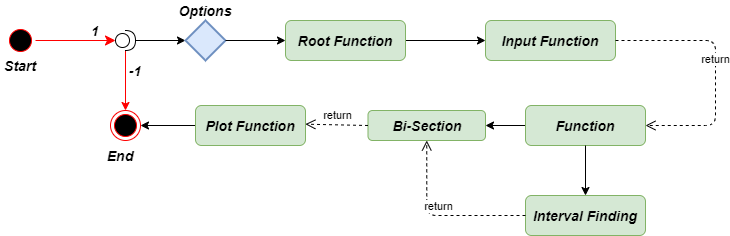

The diagram above was exported from draw.io. Its source (the exported page's mxGraphModel, read from the mxfile embedded in the PNG):
<mxGraphModel dx="868" dy="482" grid="1" gridSize="10" guides="1" tooltips="1" connect="1" arrows="1" fold="1" page="1" pageScale="1" pageWidth="850" pageHeight="1100" math="0" shadow="0">
  <root>
    <mxCell id="0" />
    <mxCell id="1" parent="0" />
    <mxCell id="vnpI6_gUG00gilIjuY3O-33" style="edgeStyle=orthogonalEdgeStyle;rounded=1;orthogonalLoop=1;jettySize=auto;html=1;entryX=0.5;entryY=0;entryDx=0;entryDy=0;startArrow=none;startFill=0;endArrow=classic;endFill=1;strokeColor=#FF0000;" parent="1" source="vnpI6_gUG00gilIjuY3O-3" target="vnpI6_gUG00gilIjuY3O-31" edge="1">
      <mxGeometry relative="1" as="geometry" />
    </mxCell>
    <mxCell id="vnpI6_gUG00gilIjuY3O-3" value="" style="shape=providedRequiredInterface;html=1;verticalLabelPosition=bottom;" parent="1" vertex="1">
      <mxGeometry x="180" y="225" width="20" height="20" as="geometry" />
    </mxCell>
    <mxCell id="vnpI6_gUG00gilIjuY3O-4" value="" style="ellipse;html=1;shape=startState;fillColor=#000000;strokeColor=#ff0000;" parent="1" vertex="1">
      <mxGeometry x="70" y="220" width="30" height="30" as="geometry" />
    </mxCell>
    <mxCell id="vnpI6_gUG00gilIjuY3O-5" value="" style="edgeStyle=orthogonalEdgeStyle;html=1;verticalAlign=bottom;endArrow=classic;endSize=8;strokeColor=#ff0000;entryX=0;entryY=0.5;entryDx=0;entryDy=0;entryPerimeter=0;rounded=1;endFill=1;" parent="1" source="vnpI6_gUG00gilIjuY3O-4" target="vnpI6_gUG00gilIjuY3O-3" edge="1">
      <mxGeometry relative="1" as="geometry">
        <mxPoint x="210" y="235" as="targetPoint" />
      </mxGeometry>
    </mxCell>
    <mxCell id="vnpI6_gUG00gilIjuY3O-10" style="edgeStyle=orthogonalEdgeStyle;rounded=0;orthogonalLoop=1;jettySize=auto;html=1;exitX=0;exitY=0.5;exitDx=0;exitDy=0;exitPerimeter=0;entryX=1;entryY=0.5;entryDx=0;entryDy=0;entryPerimeter=0;startArrow=classic;startFill=1;endArrow=none;endFill=0;" parent="1" source="vnpI6_gUG00gilIjuY3O-9" target="vnpI6_gUG00gilIjuY3O-3" edge="1">
      <mxGeometry relative="1" as="geometry" />
    </mxCell>
    <mxCell id="vnpI6_gUG00gilIjuY3O-9" value="" style="strokeWidth=2;html=1;shape=mxgraph.flowchart.decision;whiteSpace=wrap;fillColor=#dae8fc;strokeColor=#6c8ebf;" parent="1" vertex="1">
      <mxGeometry x="250" y="215" width="40" height="40" as="geometry" />
    </mxCell>
    <mxCell id="vnpI6_gUG00gilIjuY3O-14" style="edgeStyle=orthogonalEdgeStyle;rounded=0;orthogonalLoop=1;jettySize=auto;html=1;exitX=0;exitY=0.5;exitDx=0;exitDy=0;entryX=1;entryY=0.5;entryDx=0;entryDy=0;entryPerimeter=0;startArrow=classic;startFill=1;endArrow=none;endFill=0;" parent="1" source="vnpI6_gUG00gilIjuY3O-13" target="vnpI6_gUG00gilIjuY3O-9" edge="1">
      <mxGeometry relative="1" as="geometry" />
    </mxCell>
    <mxCell id="vnpI6_gUG00gilIjuY3O-16" value="" style="edgeStyle=orthogonalEdgeStyle;rounded=0;orthogonalLoop=1;jettySize=auto;html=1;startArrow=none;startFill=0;endArrow=classic;endFill=1;" parent="1" source="vnpI6_gUG00gilIjuY3O-13" target="vnpI6_gUG00gilIjuY3O-15" edge="1">
      <mxGeometry relative="1" as="geometry" />
    </mxCell>
    <mxCell id="vnpI6_gUG00gilIjuY3O-13" value="&lt;b&gt;&lt;i&gt;&lt;font style=&quot;font-size: 14px&quot;&gt;Root Function&lt;/font&gt;&lt;/i&gt;&lt;/b&gt;" style="rounded=1;whiteSpace=wrap;html=1;fillColor=#d5e8d4;strokeColor=#82b366;" parent="1" vertex="1">
      <mxGeometry x="350" y="215" width="120" height="40" as="geometry" />
    </mxCell>
    <mxCell id="vnpI6_gUG00gilIjuY3O-15" value="&lt;b&gt;&lt;i&gt;&lt;font style=&quot;font-size: 14px&quot;&gt;Input Function&lt;/font&gt;&lt;/i&gt;&lt;/b&gt;" style="whiteSpace=wrap;html=1;rounded=1;strokeColor=#82b366;fillColor=#d5e8d4;" parent="1" vertex="1">
      <mxGeometry x="550" y="215" width="130" height="40" as="geometry" />
    </mxCell>
    <mxCell id="vnpI6_gUG00gilIjuY3O-19" value="&lt;span style=&quot;font-size: 14px&quot;&gt;&lt;b&gt;&lt;i&gt;Interval Finding&lt;/i&gt;&lt;/b&gt;&lt;/span&gt;" style="rounded=1;whiteSpace=wrap;html=1;fillColor=#d5e8d4;strokeColor=#82b366;" parent="1" vertex="1">
      <mxGeometry x="590" y="390" width="120" height="40" as="geometry" />
    </mxCell>
    <mxCell id="vnpI6_gUG00gilIjuY3O-26" value="" style="edgeStyle=orthogonalEdgeStyle;rounded=0;orthogonalLoop=1;jettySize=auto;html=1;startArrow=none;startFill=0;endArrow=classic;endFill=1;" parent="1" source="vnpI6_gUG00gilIjuY3O-21" target="vnpI6_gUG00gilIjuY3O-25" edge="1">
      <mxGeometry relative="1" as="geometry" />
    </mxCell>
    <mxCell id="vnpI6_gUG00gilIjuY3O-21" value="&lt;span style=&quot;font-size: 14px&quot;&gt;&lt;b&gt;&lt;i&gt;Function&lt;/i&gt;&lt;/b&gt;&lt;/span&gt;" style="rounded=1;whiteSpace=wrap;html=1;fillColor=#d5e8d4;strokeColor=#82b366;" parent="1" vertex="1">
      <mxGeometry x="590" y="300" width="120" height="40" as="geometry" />
    </mxCell>
    <mxCell id="vnpI6_gUG00gilIjuY3O-23" value="return" style="html=1;verticalAlign=bottom;endArrow=open;dashed=1;endSize=8;entryX=1;entryY=0.5;entryDx=0;entryDy=0;exitX=1;exitY=0.5;exitDx=0;exitDy=0;edgeStyle=orthogonalEdgeStyle;" parent="1" source="vnpI6_gUG00gilIjuY3O-15" target="vnpI6_gUG00gilIjuY3O-21" edge="1">
      <mxGeometry relative="1" as="geometry">
        <mxPoint x="770" y="379.5" as="sourcePoint" />
        <mxPoint x="690" y="379.5" as="targetPoint" />
        <Array as="points">
          <mxPoint x="780" y="235" />
          <mxPoint x="780" y="320" />
        </Array>
      </mxGeometry>
    </mxCell>
    <mxCell id="vnpI6_gUG00gilIjuY3O-24" value="" style="endArrow=classic;html=1;entryX=0.5;entryY=0;entryDx=0;entryDy=0;exitX=0.5;exitY=1;exitDx=0;exitDy=0;" parent="1" source="vnpI6_gUG00gilIjuY3O-21" target="vnpI6_gUG00gilIjuY3O-19" edge="1">
      <mxGeometry width="50" height="50" relative="1" as="geometry">
        <mxPoint x="400" y="440" as="sourcePoint" />
        <mxPoint x="450" y="390" as="targetPoint" />
      </mxGeometry>
    </mxCell>
    <mxCell id="vnpI6_gUG00gilIjuY3O-25" value="&lt;b&gt;&lt;i&gt;&lt;font style=&quot;font-size: 14px&quot;&gt;Bi-Section&lt;/font&gt;&lt;/i&gt;&lt;/b&gt;" style="rounded=1;whiteSpace=wrap;html=1;strokeColor=#82b366;fillColor=#d5e8d4;" parent="1" vertex="1">
      <mxGeometry x="432.5" y="305" width="117.5" height="30" as="geometry" />
    </mxCell>
    <mxCell id="vnpI6_gUG00gilIjuY3O-27" value="return" style="html=1;verticalAlign=bottom;endArrow=open;dashed=1;endSize=8;exitX=0;exitY=0.5;exitDx=0;exitDy=0;entryX=0.5;entryY=1;entryDx=0;entryDy=0;edgeStyle=orthogonalEdgeStyle;" parent="1" source="vnpI6_gUG00gilIjuY3O-19" target="vnpI6_gUG00gilIjuY3O-25" edge="1">
      <mxGeometry relative="1" as="geometry">
        <mxPoint x="460" y="410" as="sourcePoint" />
        <mxPoint x="380" y="410" as="targetPoint" />
      </mxGeometry>
    </mxCell>
    <mxCell id="vnpI6_gUG00gilIjuY3O-32" style="edgeStyle=orthogonalEdgeStyle;rounded=0;orthogonalLoop=1;jettySize=auto;html=1;exitX=0;exitY=0.5;exitDx=0;exitDy=0;entryX=1;entryY=0.5;entryDx=0;entryDy=0;startArrow=none;startFill=0;endArrow=classic;endFill=1;" parent="1" source="vnpI6_gUG00gilIjuY3O-28" target="vnpI6_gUG00gilIjuY3O-31" edge="1">
      <mxGeometry relative="1" as="geometry" />
    </mxCell>
    <mxCell id="vnpI6_gUG00gilIjuY3O-28" value="&lt;b&gt;&lt;i&gt;&lt;font style=&quot;font-size: 14px&quot;&gt;Plot Function&lt;/font&gt;&lt;/i&gt;&lt;/b&gt;" style="whiteSpace=wrap;html=1;rounded=1;strokeColor=#82b366;fillColor=#d5e8d4;" parent="1" vertex="1">
      <mxGeometry x="260" y="300" width="110" height="40" as="geometry" />
    </mxCell>
    <mxCell id="vnpI6_gUG00gilIjuY3O-30" value="return" style="html=1;verticalAlign=bottom;endArrow=open;dashed=1;endSize=8;exitX=0;exitY=0.5;exitDx=0;exitDy=0;entryX=0.999;entryY=0.467;entryDx=0;entryDy=0;entryPerimeter=0;" parent="1" source="vnpI6_gUG00gilIjuY3O-25" target="vnpI6_gUG00gilIjuY3O-28" edge="1">
      <mxGeometry relative="1" as="geometry">
        <mxPoint x="430" y="320" as="sourcePoint" />
        <mxPoint x="345" y="319.5" as="targetPoint" />
      </mxGeometry>
    </mxCell>
    <mxCell id="vnpI6_gUG00gilIjuY3O-31" value="" style="ellipse;html=1;shape=endState;fillColor=#000000;strokeColor=#ff0000;" parent="1" vertex="1">
      <mxGeometry x="175" y="305" width="30" height="30" as="geometry" />
    </mxCell>
    <mxCell id="vnpI6_gUG00gilIjuY3O-36" value="&lt;b&gt;&lt;i&gt;&lt;font style=&quot;font-size: 14px&quot;&gt;End&lt;/font&gt;&lt;/i&gt;&lt;/b&gt;" style="text;html=1;strokeColor=none;fillColor=none;align=center;verticalAlign=middle;whiteSpace=wrap;rounded=0;" parent="1" vertex="1">
      <mxGeometry x="165" y="340" width="40" height="20" as="geometry" />
    </mxCell>
    <mxCell id="vnpI6_gUG00gilIjuY3O-37" value="&lt;b&gt;&lt;i&gt;&lt;font style=&quot;font-size: 14px&quot;&gt;Start&lt;br&gt;&lt;/font&gt;&lt;/i&gt;&lt;/b&gt;" style="text;html=1;strokeColor=none;fillColor=none;align=center;verticalAlign=middle;whiteSpace=wrap;rounded=0;" parent="1" vertex="1">
      <mxGeometry x="65" y="250" width="40" height="20" as="geometry" />
    </mxCell>
    <mxCell id="vnpI6_gUG00gilIjuY3O-39" value="&lt;b&gt;&lt;i&gt;&lt;font style=&quot;font-size: 14px&quot;&gt;Options&lt;/font&gt;&lt;/i&gt;&lt;/b&gt;" style="text;html=1;strokeColor=none;fillColor=none;align=center;verticalAlign=middle;whiteSpace=wrap;rounded=0;" parent="1" vertex="1">
      <mxGeometry x="250" y="195" width="40" height="20" as="geometry" />
    </mxCell>
    <mxCell id="vnpI6_gUG00gilIjuY3O-40" value="&lt;b&gt;&lt;i&gt;&lt;font style=&quot;font-size: 14px&quot;&gt;-1&lt;/font&gt;&lt;/i&gt;&lt;/b&gt;" style="text;html=1;strokeColor=none;fillColor=none;align=center;verticalAlign=middle;whiteSpace=wrap;rounded=0;" parent="1" vertex="1">
      <mxGeometry x="180" y="255" width="40" height="20" as="geometry" />
    </mxCell>
    <mxCell id="vnpI6_gUG00gilIjuY3O-41" value="&lt;b&gt;&lt;i&gt;&lt;font style=&quot;font-size: 14px&quot;&gt;1&lt;/font&gt;&lt;/i&gt;&lt;/b&gt;" style="text;html=1;strokeColor=none;fillColor=none;align=center;verticalAlign=middle;whiteSpace=wrap;rounded=0;" parent="1" vertex="1">
      <mxGeometry x="140" y="215" width="40" height="20" as="geometry" />
    </mxCell>
  </root>
</mxGraphModel>